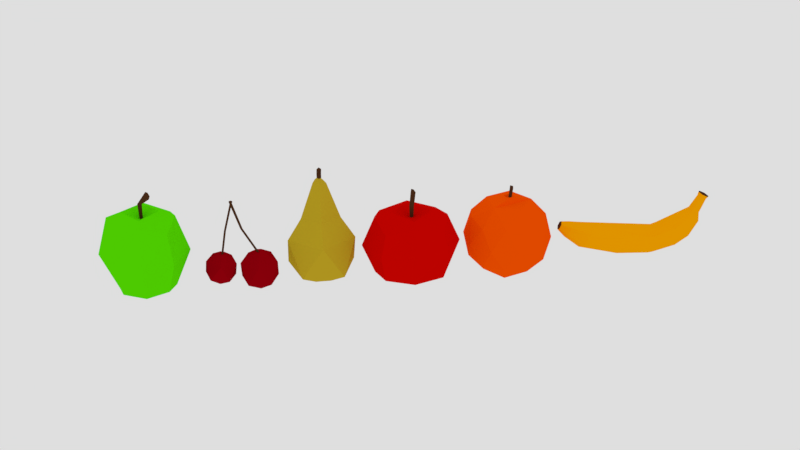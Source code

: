# Source: prutas.blend  (saved by Blender 2.79.0; exported with 4.5.12 LTS)
import bpy
from mathutils import Matrix  # noqa: F401  (used for matrix-valued properties, if any)

bpy.ops.wm.read_factory_settings(use_empty=True)
scene = bpy.context.scene
scene.name = 'Scene'

# ---- collections
col_collection_1 = bpy.data.collections.new('Collection 1'); scene.collection.children.link(col_collection_1)

# ---- materials (node trees are filled in below, after node groups)
mat_brown_001 = bpy.data.materials.new('brown.001')
mat_brown_001.alpha_threshold = 0.0
mat_brown_001.use_transparent_shadow = False
mat_brown_001.diffuse_color = (0.08001, 0.03038, 0.01218, 1.0)
mat_brown_001.roughness = 0.5
mat_brown_001.specular_intensity = 0.0
mat_green = bpy.data.materials.new('green')
mat_green.alpha_threshold = 0.0
mat_green.use_transparent_shadow = False
mat_green.diffuse_color = (0.1016, 0.8, 0.0004253, 1.0)
mat_green.roughness = 0.5
mat_red = bpy.data.materials.new('red')
mat_red.alpha_threshold = 0.0
mat_red.use_transparent_shadow = False
mat_red.diffuse_color = (0.3264, 0.0, 0.004297, 1.0)
mat_red.roughness = 0.5
mat_red.specular_intensity = 0.1752
mat_brown = bpy.data.materials.new('brown')
mat_brown.alpha_threshold = 0.0
mat_brown.use_transparent_shadow = False
mat_brown.diffuse_color = (0.08001, 0.03038, 0.01218, 1.0)
mat_brown.roughness = 0.5
mat_brown.specular_intensity = 0.0
mat_red_001 = bpy.data.materials.new('red.001')
mat_red_001.alpha_threshold = 0.0
mat_red_001.use_transparent_shadow = False
mat_red_001.diffuse_color = (0.6738, 0.001411, 0.0, 1.0)
mat_red_001.roughness = 0.5
mat_red_001.specular_intensity = 0.1752
mat_yellow = bpy.data.materials.new('yellow')
mat_yellow.alpha_threshold = 0.0
mat_yellow.use_transparent_shadow = False
mat_yellow.diffuse_color = (1.0, 0.09119, 0.0, 1.0)
mat_yellow.roughness = 0.5
mat_yellow.specular_intensity = 0.1838
mat_brown_002 = bpy.data.materials.new('brown.002')
mat_brown_002.alpha_threshold = 0.0
mat_brown_002.use_transparent_shadow = False
mat_brown_002.diffuse_color = (0.08001, 0.03038, 0.01218, 1.0)
mat_brown_002.roughness = 0.5
mat_brown_002.specular_intensity = 0.0
mat_yellow_001 = bpy.data.materials.new('yellow.001')
mat_yellow_001.alpha_threshold = 0.0
mat_yellow_001.use_transparent_shadow = False
mat_yellow_001.diffuse_color = (0.5705, 0.398, 0.01871, 1.0)
mat_yellow_001.roughness = 0.5
mat_yellow_001.specular_intensity = 0.1838
mat_brown_003 = bpy.data.materials.new('brown.003')
mat_brown_003.alpha_threshold = 0.0
mat_brown_003.use_transparent_shadow = False
mat_brown_003.diffuse_color = (0.08001, 0.03038, 0.01218, 1.0)
mat_brown_003.roughness = 0.5
mat_brown_003.specular_intensity = 0.0
mat_yellow_002 = bpy.data.materials.new('yellow.002')
mat_yellow_002.alpha_threshold = 0.0
mat_yellow_002.use_transparent_shadow = False
mat_yellow_002.diffuse_color = (1.0, 0.401, 0.0, 1.0)
mat_yellow_002.roughness = 0.5
mat_yellow_002.specular_intensity = 0.03846
mat_brown_004 = bpy.data.materials.new('brown.004')
mat_brown_004.alpha_threshold = 0.0
mat_brown_004.use_transparent_shadow = False
mat_brown_004.diffuse_color = (0.08001, 0.03038, 0.01218, 1.0)
mat_brown_004.roughness = 0.5
mat_brown_004.specular_intensity = 0.0

# ---- material node trees

# ---- world
world_world = bpy.data.worlds.new('World'); scene.world = world_world
world_world.color = (0.7357, 0.7357, 0.7357)
world_world.use_sun_shadow = False
world_world.sun_shadow_jitter_overblur = 0.0
world_world.cycles.sampling_method = 'MANUAL'

# ---- meshes
me_cube_002 = bpy.data.meshes.new('Cube.002')
me_cube_002.from_pydata([(-0.8551, -0.8551, -1.012), (-1.0, -1.0, 0.882), (-0.8551, 0.8551, -1.012), (-1.0, 1.0, 0.882), (0.8551, -0.8551, -1.012), (1.0, -1.0, 0.882), (0.8551, 0.8551, -1.012), (1.0, 1.0, 0.882), (-1.163, -1.163, 0.0), (-1.163, 1.163, 0.0), (1.163, 1.163, 0.0), (1.163, -1.163, 0.0), (-1.154, 0.0, 1.154), (-0.9866, 0.0, -1.143), (1.154, 0.0, 1.154), (0.9866, 0.0, -1.143), (1.568, 0.0, 0.0), (-1.568, 0.0, 0.0), (0.0, 1.265, 1.114), (0.0, 1.081, -1.14), (0.0, -1.265, 1.172), (0.0, -1.081, -1.17), (0.0, -1.719, 0.0), (0.0, 1.719, 0.0), (3.825e-11, 0.001962, 1.059), (0.0, 0.0, -1.22), (-0.04692, -0.03093, 1.069), (-0.1652, 0.243, 1.714), (-0.04692, 0.0629, 1.069), (-0.133, 0.3603, 1.612), (0.04692, -0.03093, 1.069), (-0.04063, 0.243, 1.753), (0.04692, 0.0629, 1.069), (-0.008437, 0.3603, 1.651), (-0.0643, -0.04831, 1.535), (-0.0643, 0.08028, 1.535), (0.0643, 0.08028, 1.535), (0.0643, -0.04831, 1.535), (-0.1772, 0.3178, 1.719), (-0.05414, 0.01599, 1.019), (-0.03348, 0.3178, 1.764), (0.05414, 0.01599, 1.019), (0.07419, 0.01599, 1.535), (-0.07419, 0.01599, 1.535), (-0.09833, 0.4036, 1.719), (1.227e-10, 0.07532, 0.9838), (-0.1391, 0.2553, 1.849), (1.227e-10, -0.04335, 0.9838), (1.451e-10, -0.06533, 1.535), (1.451e-10, 0.0973, 1.535), (-0.1302, 0.3394, 1.821), (1.227e-10, 0.01599, 0.9212), (0.0, 0.5482, -1.325), (0.0, -0.5667, -1.337), (-0.508, 0.0, -1.325), (0.4534, 0.0, -1.339), (-0.01025, -0.7269, 1.313), (0.782, 0.002935, 1.28), (-0.7166, 0.002935, 1.295), (-0.01025, 0.7081, 1.284)], [], [(17, 9, 2, 13), (23, 10, 6, 19), (16, 11, 4, 15), (22, 8, 0, 21), (25, 52, 55), (24, 59, 58), (20, 1, 8, 22), (14, 5, 11, 16), (18, 7, 10, 23), (12, 3, 9, 17), (1, 12, 17, 8), (7, 14, 16, 10), (20, 56, 58, 12, 1), (21, 53, 55, 15, 4), (10, 16, 15, 6), (8, 17, 13, 0), (0, 13, 54, 53, 21), (5, 14, 57, 56, 20), (3, 18, 23, 9), (5, 20, 22, 11), (14, 7, 18, 59, 57), (13, 2, 19, 52, 54), (11, 22, 21, 4), (9, 23, 19, 2), (43, 35, 28, 39), (49, 36, 32, 45), (42, 37, 30, 41), (48, 34, 26, 47), (51, 45, 32, 41), (50, 44, 29, 38), (46, 27, 34, 48), (40, 31, 37, 42), (44, 33, 36, 49), (38, 29, 35, 43), (27, 38, 43, 34), (33, 40, 42, 36), (46, 50, 38, 27), (47, 51, 41, 30), (36, 42, 41, 32), (34, 43, 39, 26), (26, 39, 51, 47), (31, 40, 50, 46), (29, 44, 49, 35), (31, 46, 48, 37), (40, 33, 44, 50), (39, 28, 45, 51), (37, 48, 47, 30), (35, 49, 45, 28), (55, 52, 19, 6, 15), (53, 54, 25), (55, 53, 25), (54, 52, 25), (56, 57, 24), (57, 59, 24), (58, 56, 24), (58, 59, 18, 3, 12)])
me_cube_002.polygons.foreach_set('material_index', [1, 1, 1, 1, 1, 1, 1, 1, 1, 1, 1, 1, 1, 1, 1, 1, 1, 1, 1, 1, 1, 1, 1, 1, 0, 0, 0, 0, 0, 0, 0, 0, 0, 0, 0, 0, 0, 0, 0, 0, 0, 0, 0, 0, 0, 0, 0, 0, 1, 1, 1, 1, 1, 1, 1, 1])
me_cube_002.materials.append(mat_brown_001)
me_cube_002.materials.append(mat_green)
me_cube_002.use_remesh_preserve_volume = False
me_cube_002.use_remesh_preserve_attributes = False
me_cube_002.use_mirror_vertex_groups = False
me_cube_002.update()
me_cube_001 = bpy.data.meshes.new('Cube.001')
me_cube_001.from_pydata([(-0.04917, 1.003, -0.305), (0.7182, 0.4452, 0.2812), (-0.3423, 0.1006, 0.2812), (-0.9977, 1.003, 0.2812), (-0.3423, 1.905, 0.2812), (0.7182, 1.56, 0.2812), (0.2439, 0.1006, 1.23), (-0.8165, 0.4452, 1.23), (-0.8165, 1.56, 1.23), (0.2439, 1.905, 1.23), (0.8993, 1.003, 1.23), (-0.04917, 1.003, 1.645), (-0.05737, -0.9786, 0.031), (0.5692, -1.369, 0.5685), (-0.2996, -1.65, 0.6015), (-0.8362, -0.9169, 0.5041), (-0.2992, -0.184, 0.411), (0.5694, -0.4636, 0.4508), (0.1775, -1.549, 1.374), (-0.6911, -1.27, 1.334), (-0.6908, -0.3638, 1.216), (0.1779, -0.0837, 1.183), (0.7146, -0.8163, 1.281), (-0.06361, -0.7767, 1.584), (0.006096, 0.8326, 1.705), (-0.1982, 0.8944, 1.702), (0.006248, 1.173, 1.705), (0.2356, 1.003, 1.64), (-0.2043, 1.115, 1.697), (-0.0119, -0.6095, 1.63), (0.1408, -0.7709, 1.629), (-0.2117, -0.6627, 1.627), (0.00897, -0.9954, 1.639), (-0.1857, -0.8543, 1.673), (0.1398, -0.1084, 4.21), (-0.03416, -0.7218, 1.537), (-0.001406, 1.084, 1.537), (0.1367, -0.1007, 4.212), (0.05228, 1.045, 1.537), (0.1988, -0.1465, 4.212), (0.03178, 0.9814, 1.537), (0.1751, -0.2205, 4.212), (-0.03459, 0.9814, 1.537), (0.0983, -0.2205, 4.212), (-0.0551, 1.045, 1.537), (0.07457, -0.1465, 4.212), (0.01506, -0.7576, 1.537), (0.189, -0.1447, 4.21), (-0.003743, -0.8154, 1.537), (0.1702, -0.2034, 4.21), (-0.06458, -0.8154, 1.537), (0.1094, -0.2034, 4.21), (-0.08338, -0.7576, 1.537), (0.09056, -0.1447, 4.21), (-0.05991, -0.5935, 2.763), (0.01973, -0.5356, 2.763), (-0.02949, -0.4998, 2.763), (0.0009278, -0.5935, 2.763), (-0.07871, -0.5356, 2.763), (-0.001406, 0.3018, 2.875), (0.05228, 0.2628, 2.875), (0.03178, 0.1997, 2.875), (-0.03459, 0.1997, 2.875), (-0.0551, 0.2628, 2.875), (0.2285, -0.1367, 4.304), (0.1367, -0.06907, 4.304), (0.1934, -0.2461, 4.304), (0.07996, -0.2461, 4.304), (0.0449, -0.1367, 4.304)], [], [(0, 1, 2), (1, 0, 5), (0, 2, 3), (0, 3, 4), (0, 4, 5), (1, 5, 10), (2, 1, 6), (3, 2, 7), (4, 3, 8), (5, 4, 9), (1, 10, 6), (2, 6, 7), (3, 7, 8), (4, 8, 9), (5, 9, 10), (6, 10, 27, 24), (7, 6, 24, 25), (8, 7, 25, 28), (9, 8, 28, 26), (10, 9, 26, 27), (12, 13, 14), (13, 12, 17), (12, 14, 15), (12, 15, 16), (12, 16, 17), (13, 17, 22), (14, 13, 18), (15, 14, 19), (16, 15, 20), (17, 16, 21), (13, 22, 18), (14, 18, 19), (15, 19, 20), (16, 20, 21), (17, 21, 22), (18, 22, 30, 32), (19, 18, 32, 33), (20, 19, 33, 31), (21, 20, 31, 29), (22, 21, 29, 30), (28, 25, 11), (24, 27, 11), (26, 28, 11), (25, 24, 11), (27, 26, 11), (31, 33, 23), (32, 30, 23), (29, 31, 23), (33, 32, 23), (30, 29, 23), (50, 54, 58, 52), (47, 34, 53, 51, 49), (59, 37, 39, 60), (35, 56, 55, 46), (57, 49, 51, 54), (60, 39, 41, 61), (58, 53, 34, 56), (55, 47, 49, 57), (61, 41, 43, 62), (39, 37, 65, 64), (56, 34, 47, 55), (62, 43, 45, 63), (35, 46, 48, 50, 52), (54, 51, 53, 58), (63, 45, 37, 59), (36, 38, 40, 42, 44), (46, 55, 57, 48), (52, 58, 56, 35), (48, 57, 54, 50), (44, 63, 59, 36), (42, 62, 63, 44), (40, 61, 62, 42), (38, 60, 61, 40), (36, 59, 60, 38), (64, 65, 68, 67, 66), (45, 43, 67, 68), (41, 39, 64, 66), (37, 45, 68, 65), (43, 41, 66, 67)])
me_cube_001.polygons.foreach_set('material_index', [0, 0, 0, 0, 0, 0, 0, 0, 0, 0, 0, 0, 0, 0, 0, 0, 0, 0, 0, 0, 0, 0, 0, 0, 0, 0, 0, 0, 0, 0, 0, 0, 0, 0, 0, 0, 0, 0, 0, 0, 0, 0, 0, 0, 0, 0, 0, 0, 0, 0, 1, 1, 1, 1, 1, 1, 1, 1, 1, 1, 1, 1, 1, 1, 1, 1, 1, 1, 1, 1, 1, 1, 1, 1, 1, 1, 1, 1, 1])
me_cube_001.materials.append(mat_red)
me_cube_001.materials.append(mat_brown)
me_cube_001.use_remesh_preserve_volume = False
me_cube_001.use_remesh_preserve_attributes = False
me_cube_001.use_mirror_vertex_groups = False
me_cube_001.update()
me_cube_000 = bpy.data.meshes.new('Cube.000')
me_cube_000.from_pydata([(-1.0, -1.0, -1.0), (-1.0, -1.0, 0.882), (-1.0, 1.0, -1.0), (-1.0, 1.0, 0.882), (1.0, -1.0, -1.0), (1.0, -1.0, 0.882), (1.0, 1.0, -1.0), (1.0, 1.0, 0.882), (-1.163, -1.163, 0.0), (-1.163, 1.163, 0.0), (1.163, 1.163, 0.0), (1.163, -1.163, 0.0), (-1.154, 0.0, 1.154), (-1.154, 0.0, -1.154), (1.154, 0.0, 1.154), (1.154, 0.0, -1.154), (1.568, 0.0, 0.0), (-1.568, 0.0, 0.0), (0.0, 1.265, 1.114), (0.0, 1.265, -1.15), (0.0, -1.265, 1.172), (0.0, -1.265, -1.185), (0.0, -1.719, 0.0), (0.0, 1.719, 0.0), (3.825e-11, 0.001962, 1.059), (0.0, 0.0, -1.22), (-0.04692, -0.03093, 1.069), (-0.1652, 0.005119, 2.022), (-0.04692, 0.0629, 1.069), (-0.133, 0.1224, 1.92), (0.04692, -0.03093, 1.069), (-0.04063, 0.005119, 2.062), (0.04692, 0.0629, 1.069), (-0.008437, 0.1224, 1.959), (-0.0643, -0.04831, 1.535), (-0.0643, 0.08028, 1.535), (0.0643, 0.08028, 1.535), (0.0643, -0.04831, 1.535), (-0.1772, 0.07989, 2.027), (-0.05414, 0.01599, 1.019), (-0.03348, 0.07989, 2.072), (0.05414, 0.01599, 1.019), (0.07419, 0.01599, 1.535), (-0.07419, 0.01599, 1.535), (-0.09833, 0.1657, 2.027), (1.227e-10, 0.07532, 0.9838), (-0.1391, 0.01737, 2.157), (1.227e-10, -0.04335, 0.9838), (1.451e-10, -0.06533, 1.535), (1.451e-10, 0.0973, 1.535), (-0.1302, 0.1015, 2.129), (1.227e-10, 0.01599, 0.9212), (0.0, 0.5482, -1.325), (0.0, -0.5667, -1.337), (-0.508, 0.0, -1.325), (0.4534, 0.0, -1.339), (-0.01025, -0.7269, 1.313), (0.782, 0.002935, 1.28), (-0.7166, 0.002935, 1.295), (-0.01025, 0.7081, 1.284)], [], [(17, 9, 2, 13), (23, 10, 6, 19), (16, 11, 4, 15), (22, 8, 0, 21), (25, 52, 55), (24, 59, 58), (20, 1, 8, 22), (14, 5, 11, 16), (18, 7, 10, 23), (12, 3, 9, 17), (1, 12, 17, 8), (7, 14, 16, 10), (20, 56, 58, 12, 1), (21, 53, 55, 15, 4), (10, 16, 15, 6), (8, 17, 13, 0), (0, 13, 54, 53, 21), (5, 14, 57, 56, 20), (3, 18, 23, 9), (5, 20, 22, 11), (14, 7, 18, 59, 57), (13, 2, 19, 52, 54), (11, 22, 21, 4), (9, 23, 19, 2), (43, 35, 28, 39), (49, 36, 32, 45), (42, 37, 30, 41), (48, 34, 26, 47), (51, 45, 32, 41), (50, 44, 29, 38), (46, 27, 34, 48), (40, 31, 37, 42), (44, 33, 36, 49), (38, 29, 35, 43), (27, 38, 43, 34), (33, 40, 42, 36), (46, 50, 38, 27), (47, 51, 41, 30), (36, 42, 41, 32), (34, 43, 39, 26), (26, 39, 51, 47), (31, 40, 50, 46), (29, 44, 49, 35), (31, 46, 48, 37), (40, 33, 44, 50), (39, 28, 45, 51), (37, 48, 47, 30), (35, 49, 45, 28), (55, 52, 19, 6, 15), (53, 54, 25), (55, 53, 25), (54, 52, 25), (56, 57, 24), (57, 59, 24), (58, 56, 24), (58, 59, 18, 3, 12)])
me_cube_000.polygons.foreach_set('material_index', [0, 0, 0, 0, 0, 0, 0, 0, 0, 0, 0, 0, 0, 0, 0, 0, 0, 0, 0, 0, 0, 0, 0, 0, 1, 1, 1, 1, 1, 1, 1, 1, 1, 1, 1, 1, 1, 1, 1, 1, 1, 1, 1, 1, 1, 1, 1, 1, 0, 0, 0, 0, 0, 0, 0, 0])
me_cube_000.materials.append(mat_red_001)
me_cube_000.materials.append(mat_brown_001)
me_cube_000.use_remesh_preserve_volume = False
me_cube_000.use_remesh_preserve_attributes = False
me_cube_000.use_mirror_vertex_groups = False
me_cube_000.update()
me_icosphere = bpy.data.meshes.new('Icosphere')
me_icosphere.from_pydata([(-0.003797, 0.006002, -1.608), (0.08195, -1.309, -0.7935), (-1.228, -0.4819, -0.7935), (-0.8461, 1.019, -0.7935), (0.6998, 1.12, -0.7935), (1.273, -0.3188, -0.7935), (-0.7074, -1.108, 0.5243), (-1.281, 0.3308, 0.5243), (-0.08955, 1.321, 0.5243), (1.22, 0.4939, 0.5243), (0.8385, -1.007, 0.5243), (-0.003797, 0.006002, 1.16), (-0.7233, -0.2808, -1.388), (0.0466, -0.7669, -1.388), (-0.6729, -1.054, -0.9092), (0.7973, -0.9579, -0.9092), (0.7469, -0.1849, -1.388), (-0.4989, 0.6017, -1.388), (-1.218, 0.3149, -0.9092), (0.4098, 0.661, -1.388), (-0.08534, 1.257, -0.9092), (1.16, 0.47, -0.9092), (0.5417, -1.363, -0.1346), (1.242, -0.7806, -0.1346), (-1.137, -0.9357, -0.1346), (-0.367, -1.422, -0.1346), (-1.25, 0.7926, -0.1346), (-1.474, -0.08986, -0.1346), (0.3594, 1.434, -0.1346), (-0.5493, 1.375, -0.1346), (1.466, 0.1019, -0.1346), (1.129, 0.9477, -0.1346), (0.07775, -1.245, 0.64), (-1.168, -0.458, 0.64), (-0.8049, 0.9699, 0.64), (0.6654, 1.066, 0.64), (1.211, -0.3029, 0.64), (-0.4174, -0.6489, 1.119), (0.4913, -0.5897, 1.119), (-0.7545, 0.1969, 1.119), (-0.0542, 0.779, 1.119), (0.7157, 0.2928, 1.119), (0.2438, -0.2919, 1.229), (-0.01365, 0.1254, 1.295), (0.08542, -0.1132, 1.291), (-0.09942, -0.1533, 1.282), (-0.131, 0.02788, 1.295), (0.1265, 0.04837, 1.291), (-0.0469, 0.05786, 1.354), (-0.05286, -0.03478, 1.371), (0.02056, 0.02624, 1.688), (-0.05006, -0.03245, 0.8234), (0.02545, 0.1235, 1.659), (-0.04224, 0.05226, 0.8234), (0.1219, 0.1105, 1.631), (0.04246, 0.04445, 0.8234), (0.117, 0.01327, 1.659), (0.03465, -0.04026, 0.8234), (0.04527, 0.04678, 1.336), (0.03931, -0.04586, 1.354)], [], [(0, 13, 12), (1, 13, 15), (0, 12, 17), (0, 17, 19), (0, 19, 16), (1, 15, 22), (2, 14, 24), (3, 18, 26), (4, 20, 28), (5, 21, 30), (1, 22, 25), (2, 24, 27), (3, 26, 29), (4, 28, 31), (5, 30, 23), (6, 32, 37), (7, 33, 39), (8, 34, 40), (9, 35, 41), (10, 36, 38), (38, 41, 47, 44, 42), (38, 36, 41), (36, 9, 41), (41, 40, 43, 47), (41, 35, 40), (35, 8, 40), (40, 39, 46, 43), (40, 34, 39), (34, 7, 39), (39, 37, 45, 46), (39, 33, 37), (33, 6, 37), (37, 38, 42, 44, 45), (37, 32, 38), (32, 10, 38), (23, 36, 10), (23, 30, 36), (30, 9, 36), (31, 35, 9), (31, 28, 35), (28, 8, 35), (29, 34, 8), (29, 26, 34), (26, 7, 34), (27, 33, 7), (27, 24, 33), (24, 6, 33), (25, 32, 6), (25, 22, 32), (22, 10, 32), (30, 31, 9), (30, 21, 31), (21, 4, 31), (28, 29, 8), (28, 20, 29), (20, 3, 29), (26, 27, 7), (26, 18, 27), (18, 2, 27), (24, 25, 6), (24, 14, 25), (14, 1, 25), (22, 23, 10), (22, 15, 23), (15, 5, 23), (16, 21, 5), (16, 19, 21), (19, 4, 21), (19, 20, 4), (19, 17, 20), (17, 3, 20), (17, 18, 3), (17, 12, 18), (12, 2, 18), (15, 16, 5), (15, 13, 16), (13, 0, 16), (12, 14, 2), (12, 13, 14), (13, 1, 14), (44, 47, 11), (47, 43, 11), (43, 46, 11), (46, 45, 11), (45, 44, 11), (52, 48, 58, 54), (49, 51, 53, 48), (54, 58, 59, 56), (48, 53, 55, 58), (53, 51, 57, 55), (56, 59, 49, 50), (58, 55, 57, 59), (50, 49, 48, 52), (59, 57, 51, 49), (50, 52, 54, 56)])
me_icosphere.polygons.foreach_set('material_index', [0, 0, 0, 0, 0, 0, 0, 0, 0, 0, 0, 0, 0, 0, 0, 0, 0, 0, 0, 0, 0, 0, 0, 0, 0, 0, 0, 0, 0, 0, 0, 0, 0, 0, 0, 0, 0, 0, 0, 0, 0, 0, 0, 0, 0, 0, 0, 0, 0, 0, 0, 0, 0, 0, 0, 0, 0, 0, 0, 0, 0, 0, 0, 0, 0, 0, 0, 0, 0, 0, 0, 0, 0, 0, 0, 0, 0, 0, 0, 0, 0, 0, 0, 0, 0, 1, 1, 1, 1, 1, 1, 1, 1, 1, 1])
me_icosphere.materials.append(mat_yellow)
me_icosphere.materials.append(mat_brown_002)
me_icosphere.use_remesh_preserve_volume = False
me_icosphere.use_remesh_preserve_attributes = False
me_icosphere.use_mirror_vertex_groups = False
me_icosphere.update()
me_icosphere_001 = bpy.data.meshes.new('Icosphere.001')
me_icosphere_001.from_pydata([(-0.005056, -8.318e-05, -1.304), (0.9394, -0.6863, -0.874), (-0.3658, -1.11, -0.874), (-1.172, -8.318e-05, -0.874), (-0.3658, 1.11, -0.874), (0.9394, 0.6861, -0.874), (0.3557, -1.11, 0.2934), (-0.9495, -0.6863, 0.2934), (-0.9495, 0.6861, 0.2934), (0.3557, 1.11, 0.2934), (1.162, -8.318e-05, 0.2934), (-0.005056, -8.318e-05, 2.377), (0.2054, -8.318e-05, 2.201), (-0.2038, 0.1443, 2.15), (0.07272, -0.2154, 2.187), (-0.1814, -0.1282, 2.199), (0.06839, 0.226, 2.164), (0.3653, 0.269, -1.313), (0.3177, -0.2346, -1.349), (-0.2988, -8.318e-05, -1.414), (-0.1194, -0.3521, -1.367), (-0.1005, 0.2935, -1.405), (0.2092, -0.6513, 0.9788), (-0.5571, -0.4008, 0.9831), (-0.5647, 0.4067, 0.9662), (0.2077, 0.6554, 0.971), (0.6744, 0.0002107, 0.9837), (0.0686, -8.318e-05, 2.499), (-0.005057, 0.07357, 2.499), (-0.005057, 0.07357, 2.289), (0.1631, 0.07357, 2.708), (0.0686, -8.318e-05, 2.289), (0.2311, -8.318e-05, 2.68), (-0.005057, -0.07374, 2.289), (0.1631, -0.07374, 2.708), (-0.07871, -8.318e-05, 2.289), (0.09504, -8.318e-05, 2.736), (-0.005057, -0.07374, 2.499), (-0.07871, -8.318e-05, 2.499)], [], [(0, 18, 20), (1, 18, 17, 5), (0, 20, 19), (0, 19, 21), (0, 21, 17), (1, 5, 10), (2, 1, 6), (3, 2, 7), (4, 3, 8), (5, 4, 9), (1, 10, 6), (2, 6, 7), (3, 7, 8), (4, 8, 9), (5, 9, 10), (22, 26, 12, 14), (23, 22, 14, 15), (24, 23, 15, 13), (25, 24, 13, 16), (26, 25, 16, 12), (10, 9, 25, 26), (16, 13, 11), (15, 14, 11), (12, 16, 11), (13, 15, 11), (14, 12, 11), (17, 18, 0), (17, 21, 4, 5), (19, 20, 2, 3), (20, 18, 1, 2), (21, 19, 3, 4), (9, 8, 24, 25), (8, 7, 23, 24), (7, 6, 22, 23), (6, 10, 26, 22), (31, 27, 37, 33), (28, 30, 32, 27), (33, 37, 38, 35), (27, 32, 34, 37), (32, 30, 36, 34), (35, 38, 28, 29), (37, 34, 36, 38), (29, 28, 27, 31), (38, 36, 30, 28), (29, 31, 33, 35)])
me_icosphere_001.polygons.foreach_set('material_index', [0, 0, 0, 0, 0, 0, 0, 0, 0, 0, 0, 0, 0, 0, 0, 0, 0, 0, 0, 0, 0, 0, 0, 0, 0, 0, 0, 0, 0, 0, 0, 0, 0, 0, 0, 1, 1, 1, 1, 1, 1, 1, 1, 1, 1])
me_icosphere_001.materials.append(mat_yellow_001)
me_icosphere_001.materials.append(mat_brown_003)
me_icosphere_001.use_remesh_preserve_volume = False
me_icosphere_001.use_remesh_preserve_attributes = False
me_icosphere_001.use_mirror_vertex_groups = False
me_icosphere_001.update()
me_icosphere_002 = bpy.data.meshes.new('Icosphere.002')
me_icosphere_002.from_pydata([(0.4011, 0.02195, -1.099), (0.4011, -0.3686, -0.8505), (-2.578e-08, -0.5638, -0.726), (-0.4011, -0.3686, -0.8505), (1.563e-08, 0.2172, -1.224), (-0.4011, 0.02195, -1.099), (5.409e-08, -0.6006, 2.184), (6.595e-08, -0.3563, 2.288), (-0.1149, -0.5395, 2.21), (-0.1149, -0.4173, 2.262), (0.1149, -0.4173, 2.262), (0.1149, -0.5395, 2.21), (0.2313, -0.4885, 1.917), (4.134e-08, -0.6115, 1.865), (0.2313, -0.2425, 2.022), (6.522e-08, -0.1195, 2.074), (-0.2313, -0.4885, 1.917), (-0.2313, -0.2425, 2.022), (0.3524, 0.03789, 1.539), (0.3524, -0.3368, 1.38), (-2.692e-09, -0.5241, 1.301), (3.368e-08, 0.2252, 1.618), (-0.4011, 0.2316, 0.4631), (-0.4011, 0.2316, -0.4631), (-0.4011, -0.2316, 0.4631), (-0.4011, -0.2316, -0.4631), (-4.14e-08, -0.4631, 0.4631), (-4.14e-08, -0.4631, -0.4631), (0.4011, -0.2316, 0.4631), (0.4011, -0.2316, -0.4631), (0.4011, 0.2316, 0.4631), (0.4011, 0.2316, -0.4631), (0.0, 0.4631, 0.4631), (0.0, 0.4631, -0.4631), (-0.3524, 0.03789, 1.539), (-0.3524, -0.3368, 1.38), (-3.229e-08, -0.6705, -0.9907), (-0.3706, -0.5295, -1.152), (-0.3706, -0.2476, -1.474), (0.3706, -0.2476, -1.474), (0.3706, -0.5295, -1.152), (5.969e-09, -0.1066, -1.635), (-1.806e-08, -0.8067, -1.266), (-0.2808, -0.7389, -1.413), (-0.2808, -0.6033, -1.707), (0.2808, -0.6033, -1.707), (0.2808, -0.7389, -1.413), (1.093e-08, -0.5354, -1.855), (7.102e-10, -0.9683, -1.49), (-0.1628, -0.9289, -1.575), (-0.1628, -0.8503, -1.746), (0.1628, -0.8503, -1.746), (0.1628, -0.9289, -1.575), (1.752e-08, -0.8109, -1.831), (-7.231e-08, -1.366, -1.718), (-0.1275, -1.336, -1.785), (-0.1275, -1.274, -1.919), (0.1275, -1.274, -1.919), (0.1275, -1.336, -1.785), (-5.915e-08, -1.243, -1.986), (-7.806e-08, -1.471, -1.738), (-0.15, -1.434, -1.816), (-0.15, -1.362, -1.974), (0.15, -1.362, -1.974), (0.15, -1.434, -1.816), (-6.257e-08, -1.326, -2.052)], [], [(28, 30, 18, 19), (34, 35, 16, 17), (30, 32, 21, 18), (22, 24, 35, 34), (27, 26, 24, 25), (23, 22, 32, 33), (35, 20, 13, 16), (31, 29, 1, 0), (25, 24, 22, 23), (20, 19, 12, 13), (15, 17, 9, 7), (8, 6, 11, 10, 7, 9), (17, 16, 8, 9), (12, 14, 10, 11), (13, 12, 11, 6), (14, 15, 7, 10), (4, 0, 39, 41), (23, 33, 4, 5), (29, 27, 2, 1), (33, 31, 0, 4), (25, 23, 5, 3), (27, 25, 3, 2), (21, 34, 17, 15), (29, 28, 26, 27), (32, 22, 34, 21), (26, 28, 19, 20), (33, 32, 30, 31), (24, 26, 20, 35), (19, 18, 14, 12), (16, 13, 6, 8), (31, 30, 28, 29), (18, 21, 15, 14), (40, 36, 42, 46), (0, 1, 40, 39), (2, 3, 37, 36), (1, 2, 36, 40), (3, 5, 38, 37), (5, 4, 41, 38), (46, 42, 48, 52), (38, 41, 47, 44), (36, 37, 43, 42), (41, 39, 45, 47), (37, 38, 44, 43), (39, 40, 46, 45), (52, 48, 54, 58), (44, 47, 53, 50), (42, 43, 49, 48), (47, 45, 51, 53), (43, 44, 50, 49), (45, 46, 52, 51), (58, 54, 60, 64), (50, 53, 59, 56), (48, 49, 55, 54), (53, 51, 57, 59), (49, 50, 56, 55), (51, 52, 58, 57), (61, 62, 65, 63, 64, 60), (56, 59, 65, 62), (54, 55, 61, 60), (59, 57, 63, 65), (55, 56, 62, 61), (57, 58, 64, 63)])
me_icosphere_002.polygons.foreach_set('material_index', [0, 0, 0, 0, 0, 0, 0, 0, 0, 0, 0, 1, 0, 0, 0, 0, 0, 0, 0, 0, 0, 0, 0, 0, 0, 0, 0, 0, 0, 0, 0, 0, 0, 0, 0, 0, 0, 0, 0, 0, 0, 0, 0, 0, 0, 0, 0, 0, 0, 0, 0, 0, 0, 0, 0, 0, 1, 0, 0, 0, 0, 0])
me_icosphere_002.materials.append(mat_yellow_002)
me_icosphere_002.materials.append(mat_brown_004)
me_icosphere_002.use_remesh_preserve_volume = False
me_icosphere_002.use_remesh_preserve_attributes = False
me_icosphere_002.use_mirror_vertex_groups = False
me_icosphere_002.update()

# ---- objects
ob_cube_002 = bpy.data.objects.new('Cube.002', me_cube_002)
ob_cube = bpy.data.objects.new('Cube', me_cube_001)
ob_cube_001 = bpy.data.objects.new('Cube.001', me_cube_000)
ob_icosphere = bpy.data.objects.new('Icosphere', me_icosphere)
ob_icosphere_001 = bpy.data.objects.new('Icosphere.001', me_icosphere_001)
ob_icosphere_002 = bpy.data.objects.new('Icosphere.002', me_icosphere_002)

# ---- transforms, parenting, visibility, modifiers, constraints
ob_cube_002.location = (-1.939, -2.646, -0.05628)
ob_cube_002.rotation_euler = (0.0, -0.0, -0.7512)
ob_cube_002.scale = (0.3674, 0.3674, 0.4829)
ob_cube_002.lineart.crease_threshold = 0.0
ob_cube.location = (-0.9912, -1.772, -0.6164)
ob_cube.rotation_euler = (0.0, -0.0, -0.7821)
ob_cube.scale = (0.2885, 0.2885, 0.3086)
ob_cube.lineart.crease_threshold = 0.0
ob_cube_001.location = (0.6162, 0.09083, -0.1518)
ob_cube_001.rotation_euler = (0.0, -0.0, -0.7512)
ob_cube_001.scale = (0.412, 0.412, 0.3788)
ob_cube_001.lineart.crease_threshold = 0.0
ob_icosphere.location = (1.469, 1.268, -0.1518)
ob_icosphere.rotation_euler = (0.0, -0.0, -0.7512)
ob_icosphere.scale = (0.4359, 0.4359, 0.4359)
ob_icosphere.lineart.crease_threshold = 0.0
_m = ob_icosphere.modifiers.new('Decimate', 'DECIMATE')
_m.decimate_type = 'DISSOLVE'
_m.ratio = 0.567
_m.angle_limit = 0.3822
_m.use_dissolve_boundaries = True
ob_icosphere_001.location = (-0.3868, -0.7186, -0.1518)
ob_icosphere_001.rotation_euler = (0.0, -0.0, -0.7512)
ob_icosphere_001.scale = (0.4322, 0.4322, 0.4322)
ob_icosphere_001.lineart.crease_threshold = 0.0
ob_icosphere_002.location = (2.794, 2.688, -0.4127)
ob_icosphere_002.rotation_euler = (-1.555, 0.02839, -3.948)
ob_icosphere_002.scale = (0.5112, 0.5112, 0.5112)
ob_icosphere_002.lineart.crease_threshold = 0.0
_m = ob_icosphere_002.modifiers.new('Decimate', 'DECIMATE')
_m.decimate_type = 'DISSOLVE'
_m.ratio = 0.567
_m.angle_limit = 0.1571
_m.use_dissolve_boundaries = True

# ---- collection membership
col_collection_1.objects.link(ob_cube_002)
col_collection_1.objects.link(ob_cube)
col_collection_1.objects.link(ob_cube_001)
col_collection_1.objects.link(ob_icosphere)
col_collection_1.objects.link(ob_icosphere_001)
col_collection_1.objects.link(ob_icosphere_002)

# ---- scene / render settings (as saved in the file)
scene.frame_start = 1; scene.frame_end = 250; scene.frame_set(1)
scene.render.engine = 'BLENDER_EEVEE_NEXT'
scene.render.resolution_percentage = 50
scene.render.dither_intensity = 0.0
scene.cycles.use_denoising = False
scene.cycles.samples = 128
scene.cycles.sampling_pattern = 'TABULATED_SOBOL'
scene.cycles.light_sampling_threshold = 0.0
scene.cycles.use_adaptive_sampling = False
scene.cycles.use_light_tree = False
scene.cycles.blur_glossy = 0.0
scene.cycles.sample_clamp_indirect = 0.0
scene.view_settings.view_transform = 'Standard'
bpy.context.view_layer.update()

# ---- added for rendering (the .blend has no active camera): camera
cam_auto = bpy.data.cameras.new('AutoCamera')
cam_auto.lens = 50.0
cam_auto.sensor_width = 36.0
cam_auto.clip_end = 1000.0
ob_auto_camera = bpy.data.objects.new('AutoCamera', cam_auto)
scene.collection.objects.link(ob_auto_camera)
ob_auto_camera.location = (9.50972, -10.8269, 7.33528)
ob_auto_camera.rotation_euler = (1.09748, -7.21219e-08, 0.694738)
scene.camera = ob_auto_camera
bpy.context.view_layer.update()
